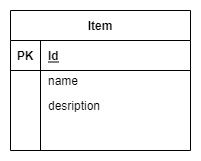

The diagram above was exported from draw.io. Its source (the exported page's mxGraphModel, read from the mxfile embedded in the PNG):
<mxGraphModel dx="1422" dy="702" grid="1" gridSize="10" guides="1" tooltips="1" connect="1" arrows="1" fold="1" page="1" pageScale="1" pageWidth="850" pageHeight="1100" math="0" shadow="0">
  <root>
    <mxCell id="0" />
    <mxCell id="1" parent="0" />
    <mxCell id="_9uqTeJ7cp6FQi4H5aXL-1" value="Item" style="shape=table;startSize=30;container=1;collapsible=1;childLayout=tableLayout;fixedRows=1;rowLines=0;fontStyle=1;align=center;resizeLast=1;" parent="1" vertex="1">
      <mxGeometry x="360" y="330" width="180" height="140" as="geometry" />
    </mxCell>
    <mxCell id="_9uqTeJ7cp6FQi4H5aXL-2" value="" style="shape=partialRectangle;collapsible=0;dropTarget=0;pointerEvents=0;fillColor=none;top=0;left=0;bottom=1;right=0;points=[[0,0.5],[1,0.5]];portConstraint=eastwest;" parent="_9uqTeJ7cp6FQi4H5aXL-1" vertex="1">
      <mxGeometry y="30" width="180" height="30" as="geometry" />
    </mxCell>
    <mxCell id="_9uqTeJ7cp6FQi4H5aXL-3" value="PK" style="shape=partialRectangle;connectable=0;fillColor=none;top=0;left=0;bottom=0;right=0;fontStyle=1;overflow=hidden;" parent="_9uqTeJ7cp6FQi4H5aXL-2" vertex="1">
      <mxGeometry width="30" height="30" as="geometry">
        <mxRectangle width="30" height="30" as="alternateBounds" />
      </mxGeometry>
    </mxCell>
    <mxCell id="_9uqTeJ7cp6FQi4H5aXL-4" value="Id" style="shape=partialRectangle;connectable=0;fillColor=none;top=0;left=0;bottom=0;right=0;align=left;spacingLeft=6;fontStyle=5;overflow=hidden;" parent="_9uqTeJ7cp6FQi4H5aXL-2" vertex="1">
      <mxGeometry x="30" width="150" height="30" as="geometry">
        <mxRectangle width="150" height="30" as="alternateBounds" />
      </mxGeometry>
    </mxCell>
    <mxCell id="_9uqTeJ7cp6FQi4H5aXL-5" value="" style="shape=partialRectangle;collapsible=0;dropTarget=0;pointerEvents=0;fillColor=none;top=0;left=0;bottom=0;right=0;points=[[0,0.5],[1,0.5]];portConstraint=eastwest;" parent="_9uqTeJ7cp6FQi4H5aXL-1" vertex="1">
      <mxGeometry y="60" width="180" height="20" as="geometry" />
    </mxCell>
    <mxCell id="_9uqTeJ7cp6FQi4H5aXL-6" value="" style="shape=partialRectangle;connectable=0;fillColor=none;top=0;left=0;bottom=0;right=0;editable=1;overflow=hidden;" parent="_9uqTeJ7cp6FQi4H5aXL-5" vertex="1">
      <mxGeometry width="30" height="20" as="geometry">
        <mxRectangle width="30" height="20" as="alternateBounds" />
      </mxGeometry>
    </mxCell>
    <mxCell id="_9uqTeJ7cp6FQi4H5aXL-7" value="name" style="shape=partialRectangle;connectable=0;fillColor=none;top=0;left=0;bottom=0;right=0;align=left;spacingLeft=6;overflow=hidden;" parent="_9uqTeJ7cp6FQi4H5aXL-5" vertex="1">
      <mxGeometry x="30" width="150" height="20" as="geometry">
        <mxRectangle width="150" height="20" as="alternateBounds" />
      </mxGeometry>
    </mxCell>
    <mxCell id="_9uqTeJ7cp6FQi4H5aXL-8" value="" style="shape=partialRectangle;collapsible=0;dropTarget=0;pointerEvents=0;fillColor=none;top=0;left=0;bottom=0;right=0;points=[[0,0.5],[1,0.5]];portConstraint=eastwest;" parent="_9uqTeJ7cp6FQi4H5aXL-1" vertex="1">
      <mxGeometry y="80" width="180" height="30" as="geometry" />
    </mxCell>
    <mxCell id="_9uqTeJ7cp6FQi4H5aXL-9" value="" style="shape=partialRectangle;connectable=0;fillColor=none;top=0;left=0;bottom=0;right=0;editable=1;overflow=hidden;" parent="_9uqTeJ7cp6FQi4H5aXL-8" vertex="1">
      <mxGeometry width="30" height="30" as="geometry">
        <mxRectangle width="30" height="30" as="alternateBounds" />
      </mxGeometry>
    </mxCell>
    <mxCell id="_9uqTeJ7cp6FQi4H5aXL-10" value="desription" style="shape=partialRectangle;connectable=0;fillColor=none;top=0;left=0;bottom=0;right=0;align=left;spacingLeft=6;overflow=hidden;" parent="_9uqTeJ7cp6FQi4H5aXL-8" vertex="1">
      <mxGeometry x="30" width="150" height="30" as="geometry">
        <mxRectangle width="150" height="30" as="alternateBounds" />
      </mxGeometry>
    </mxCell>
    <mxCell id="_9uqTeJ7cp6FQi4H5aXL-11" value="" style="shape=partialRectangle;collapsible=0;dropTarget=0;pointerEvents=0;fillColor=none;top=0;left=0;bottom=0;right=0;points=[[0,0.5],[1,0.5]];portConstraint=eastwest;" parent="_9uqTeJ7cp6FQi4H5aXL-1" vertex="1">
      <mxGeometry y="110" width="180" height="30" as="geometry" />
    </mxCell>
    <mxCell id="_9uqTeJ7cp6FQi4H5aXL-12" value="" style="shape=partialRectangle;connectable=0;fillColor=none;top=0;left=0;bottom=0;right=0;editable=1;overflow=hidden;" parent="_9uqTeJ7cp6FQi4H5aXL-11" vertex="1">
      <mxGeometry width="30" height="30" as="geometry">
        <mxRectangle width="30" height="30" as="alternateBounds" />
      </mxGeometry>
    </mxCell>
    <mxCell id="_9uqTeJ7cp6FQi4H5aXL-13" value="" style="shape=partialRectangle;connectable=0;fillColor=none;top=0;left=0;bottom=0;right=0;align=left;spacingLeft=6;overflow=hidden;" parent="_9uqTeJ7cp6FQi4H5aXL-11" vertex="1">
      <mxGeometry x="30" width="150" height="30" as="geometry">
        <mxRectangle width="150" height="30" as="alternateBounds" />
      </mxGeometry>
    </mxCell>
  </root>
</mxGraphModel>